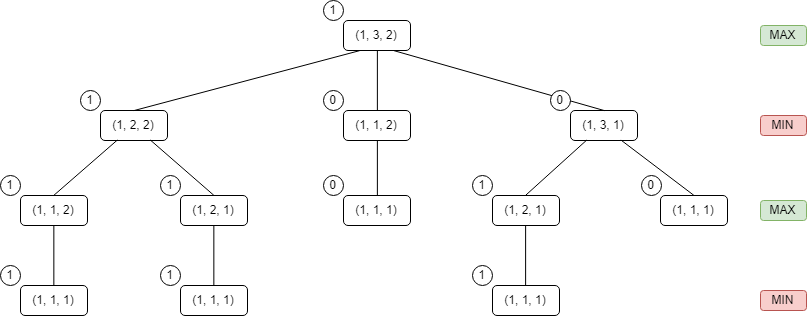

The diagram above was exported from draw.io. Its source (the exported page's mxGraphModel, read from the mxfile embedded in the PNG):
<mxGraphModel dx="979" dy="474" grid="1" gridSize="10" guides="1" tooltips="1" connect="1" arrows="1" fold="1" page="1" pageScale="1" pageWidth="827" pageHeight="1169" math="0" shadow="0">
  <root>
    <mxCell id="0" />
    <mxCell id="1" parent="0" />
    <mxCell id="naMxcBlF-Dw4eGy4cBFZ-1" value="(1, 3, 2)" style="rounded=1;whiteSpace=wrap;html=1;" vertex="1" parent="1">
      <mxGeometry x="353" y="30" width="67" height="30" as="geometry" />
    </mxCell>
    <mxCell id="naMxcBlF-Dw4eGy4cBFZ-2" value="(1, 3, 1)" style="rounded=1;whiteSpace=wrap;html=1;" vertex="1" parent="1">
      <mxGeometry x="580" y="120" width="67" height="30" as="geometry" />
    </mxCell>
    <mxCell id="naMxcBlF-Dw4eGy4cBFZ-3" value="(1, 1, 2)" style="rounded=1;whiteSpace=wrap;html=1;" vertex="1" parent="1">
      <mxGeometry x="353" y="120" width="67" height="30" as="geometry" />
    </mxCell>
    <mxCell id="naMxcBlF-Dw4eGy4cBFZ-4" value="(1, 2, 2)" style="rounded=1;whiteSpace=wrap;html=1;" vertex="1" parent="1">
      <mxGeometry x="110" y="120" width="67" height="30" as="geometry" />
    </mxCell>
    <mxCell id="naMxcBlF-Dw4eGy4cBFZ-5" value="(1, 2, 1)" style="rounded=1;whiteSpace=wrap;html=1;" vertex="1" parent="1">
      <mxGeometry x="190" y="205" width="67" height="30" as="geometry" />
    </mxCell>
    <mxCell id="naMxcBlF-Dw4eGy4cBFZ-6" value="(1, 1, 2)" style="rounded=1;whiteSpace=wrap;html=1;" vertex="1" parent="1">
      <mxGeometry x="30" y="205" width="67" height="30" as="geometry" />
    </mxCell>
    <mxCell id="naMxcBlF-Dw4eGy4cBFZ-7" value="(1, 1, 1)" style="rounded=1;whiteSpace=wrap;html=1;" vertex="1" parent="1">
      <mxGeometry x="30" y="295" width="67" height="30" as="geometry" />
    </mxCell>
    <mxCell id="naMxcBlF-Dw4eGy4cBFZ-8" value="(1, 1, 1)" style="rounded=1;whiteSpace=wrap;html=1;" vertex="1" parent="1">
      <mxGeometry x="190" y="295" width="67" height="30" as="geometry" />
    </mxCell>
    <mxCell id="naMxcBlF-Dw4eGy4cBFZ-9" value="(1, 1, 1)" style="rounded=1;whiteSpace=wrap;html=1;" vertex="1" parent="1">
      <mxGeometry x="353" y="205" width="67" height="30" as="geometry" />
    </mxCell>
    <mxCell id="naMxcBlF-Dw4eGy4cBFZ-10" value="(1, 2, 1)" style="rounded=1;whiteSpace=wrap;html=1;" vertex="1" parent="1">
      <mxGeometry x="502" y="205" width="67" height="30" as="geometry" />
    </mxCell>
    <mxCell id="naMxcBlF-Dw4eGy4cBFZ-11" value="(1, 1, 1)" style="rounded=1;whiteSpace=wrap;html=1;" vertex="1" parent="1">
      <mxGeometry x="502" y="295" width="67" height="30" as="geometry" />
    </mxCell>
    <mxCell id="naMxcBlF-Dw4eGy4cBFZ-12" value="(1, 1, 1)" style="rounded=1;whiteSpace=wrap;html=1;" vertex="1" parent="1">
      <mxGeometry x="670" y="205" width="67" height="30" as="geometry" />
    </mxCell>
    <mxCell id="naMxcBlF-Dw4eGy4cBFZ-13" value="" style="endArrow=none;html=1;entryX=0.25;entryY=1;entryDx=0;entryDy=0;exitX=0.5;exitY=0;exitDx=0;exitDy=0;" edge="1" parent="1" source="naMxcBlF-Dw4eGy4cBFZ-4" target="naMxcBlF-Dw4eGy4cBFZ-1">
      <mxGeometry width="50" height="50" relative="1" as="geometry">
        <mxPoint x="180" y="80" as="sourcePoint" />
        <mxPoint x="230" y="30" as="targetPoint" />
      </mxGeometry>
    </mxCell>
    <mxCell id="naMxcBlF-Dw4eGy4cBFZ-14" value="" style="endArrow=none;html=1;entryX=0.5;entryY=1;entryDx=0;entryDy=0;exitX=0.5;exitY=0;exitDx=0;exitDy=0;" edge="1" parent="1" source="naMxcBlF-Dw4eGy4cBFZ-3" target="naMxcBlF-Dw4eGy4cBFZ-1">
      <mxGeometry width="50" height="50" relative="1" as="geometry">
        <mxPoint x="280" y="160" as="sourcePoint" />
        <mxPoint x="330" y="110" as="targetPoint" />
      </mxGeometry>
    </mxCell>
    <mxCell id="naMxcBlF-Dw4eGy4cBFZ-15" value="" style="endArrow=none;html=1;entryX=0.75;entryY=1;entryDx=0;entryDy=0;exitX=0.5;exitY=0;exitDx=0;exitDy=0;" edge="1" parent="1" source="naMxcBlF-Dw4eGy4cBFZ-2" target="naMxcBlF-Dw4eGy4cBFZ-1">
      <mxGeometry width="50" height="50" relative="1" as="geometry">
        <mxPoint x="510" y="100" as="sourcePoint" />
        <mxPoint x="560" y="50" as="targetPoint" />
      </mxGeometry>
    </mxCell>
    <mxCell id="naMxcBlF-Dw4eGy4cBFZ-16" value="" style="endArrow=none;html=1;entryX=0.25;entryY=1;entryDx=0;entryDy=0;exitX=0.5;exitY=0;exitDx=0;exitDy=0;" edge="1" parent="1" source="naMxcBlF-Dw4eGy4cBFZ-6" target="naMxcBlF-Dw4eGy4cBFZ-4">
      <mxGeometry width="50" height="50" relative="1" as="geometry">
        <mxPoint x="-40" y="210" as="sourcePoint" />
        <mxPoint x="10" y="160" as="targetPoint" />
      </mxGeometry>
    </mxCell>
    <mxCell id="naMxcBlF-Dw4eGy4cBFZ-17" value="" style="endArrow=none;html=1;entryX=0.75;entryY=1;entryDx=0;entryDy=0;exitX=0.5;exitY=0;exitDx=0;exitDy=0;" edge="1" parent="1" source="naMxcBlF-Dw4eGy4cBFZ-5" target="naMxcBlF-Dw4eGy4cBFZ-4">
      <mxGeometry width="50" height="50" relative="1" as="geometry">
        <mxPoint x="160" y="230" as="sourcePoint" />
        <mxPoint x="210" y="180" as="targetPoint" />
      </mxGeometry>
    </mxCell>
    <mxCell id="naMxcBlF-Dw4eGy4cBFZ-18" value="" style="endArrow=none;html=1;entryX=0.5;entryY=1;entryDx=0;entryDy=0;exitX=0.5;exitY=0;exitDx=0;exitDy=0;" edge="1" parent="1" source="naMxcBlF-Dw4eGy4cBFZ-7" target="naMxcBlF-Dw4eGy4cBFZ-6">
      <mxGeometry width="50" height="50" relative="1" as="geometry">
        <mxPoint x="130" y="300" as="sourcePoint" />
        <mxPoint x="180" y="250" as="targetPoint" />
      </mxGeometry>
    </mxCell>
    <mxCell id="naMxcBlF-Dw4eGy4cBFZ-19" value="" style="endArrow=none;html=1;entryX=0.5;entryY=1;entryDx=0;entryDy=0;exitX=0.5;exitY=0;exitDx=0;exitDy=0;" edge="1" parent="1" source="naMxcBlF-Dw4eGy4cBFZ-8" target="naMxcBlF-Dw4eGy4cBFZ-5">
      <mxGeometry width="50" height="50" relative="1" as="geometry">
        <mxPoint x="310" y="310" as="sourcePoint" />
        <mxPoint x="360" y="260" as="targetPoint" />
      </mxGeometry>
    </mxCell>
    <mxCell id="naMxcBlF-Dw4eGy4cBFZ-20" value="" style="endArrow=none;html=1;entryX=0.5;entryY=1;entryDx=0;entryDy=0;exitX=0.5;exitY=0;exitDx=0;exitDy=0;" edge="1" parent="1" source="naMxcBlF-Dw4eGy4cBFZ-9" target="naMxcBlF-Dw4eGy4cBFZ-3">
      <mxGeometry width="50" height="50" relative="1" as="geometry">
        <mxPoint x="350" y="340" as="sourcePoint" />
        <mxPoint x="400" y="290" as="targetPoint" />
      </mxGeometry>
    </mxCell>
    <mxCell id="naMxcBlF-Dw4eGy4cBFZ-21" value="" style="endArrow=none;html=1;entryX=0.25;entryY=1;entryDx=0;entryDy=0;exitX=0.5;exitY=0;exitDx=0;exitDy=0;" edge="1" parent="1" source="naMxcBlF-Dw4eGy4cBFZ-10" target="naMxcBlF-Dw4eGy4cBFZ-2">
      <mxGeometry width="50" height="50" relative="1" as="geometry">
        <mxPoint x="470" y="190" as="sourcePoint" />
        <mxPoint x="520" y="140" as="targetPoint" />
      </mxGeometry>
    </mxCell>
    <mxCell id="naMxcBlF-Dw4eGy4cBFZ-22" value="" style="endArrow=none;html=1;entryX=0.75;entryY=1;entryDx=0;entryDy=0;exitX=0.5;exitY=0;exitDx=0;exitDy=0;" edge="1" parent="1" source="naMxcBlF-Dw4eGy4cBFZ-12" target="naMxcBlF-Dw4eGy4cBFZ-2">
      <mxGeometry width="50" height="50" relative="1" as="geometry">
        <mxPoint x="630" y="320" as="sourcePoint" />
        <mxPoint x="680" y="270" as="targetPoint" />
      </mxGeometry>
    </mxCell>
    <mxCell id="naMxcBlF-Dw4eGy4cBFZ-23" value="" style="endArrow=none;html=1;entryX=0.5;entryY=1;entryDx=0;entryDy=0;exitX=0.5;exitY=0;exitDx=0;exitDy=0;" edge="1" parent="1" source="naMxcBlF-Dw4eGy4cBFZ-11" target="naMxcBlF-Dw4eGy4cBFZ-10">
      <mxGeometry width="50" height="50" relative="1" as="geometry">
        <mxPoint x="620" y="320" as="sourcePoint" />
        <mxPoint x="670" y="270" as="targetPoint" />
      </mxGeometry>
    </mxCell>
    <mxCell id="naMxcBlF-Dw4eGy4cBFZ-25" value="MAX" style="rounded=1;whiteSpace=wrap;html=1;fillColor=#d5e8d4;strokeColor=#82b366;" vertex="1" parent="1">
      <mxGeometry x="770" y="35" width="46" height="20" as="geometry" />
    </mxCell>
    <mxCell id="naMxcBlF-Dw4eGy4cBFZ-26" value="MIN" style="rounded=1;whiteSpace=wrap;html=1;fillColor=#f8cecc;strokeColor=#b85450;" vertex="1" parent="1">
      <mxGeometry x="770" y="125" width="46" height="20" as="geometry" />
    </mxCell>
    <mxCell id="naMxcBlF-Dw4eGy4cBFZ-27" value="MAX" style="rounded=1;whiteSpace=wrap;html=1;fillColor=#d5e8d4;strokeColor=#82b366;" vertex="1" parent="1">
      <mxGeometry x="770" y="210" width="46" height="20" as="geometry" />
    </mxCell>
    <mxCell id="naMxcBlF-Dw4eGy4cBFZ-28" value="MIN" style="rounded=1;whiteSpace=wrap;html=1;fillColor=#f8cecc;strokeColor=#b85450;" vertex="1" parent="1">
      <mxGeometry x="770" y="300" width="46" height="20" as="geometry" />
    </mxCell>
    <mxCell id="naMxcBlF-Dw4eGy4cBFZ-29" value="1" style="ellipse;whiteSpace=wrap;html=1;aspect=fixed;" vertex="1" parent="1">
      <mxGeometry x="10" y="275" width="20" height="20" as="geometry" />
    </mxCell>
    <mxCell id="naMxcBlF-Dw4eGy4cBFZ-30" value="1" style="ellipse;whiteSpace=wrap;html=1;aspect=fixed;" vertex="1" parent="1">
      <mxGeometry x="10" y="185" width="20" height="20" as="geometry" />
    </mxCell>
    <mxCell id="naMxcBlF-Dw4eGy4cBFZ-31" value="1" style="ellipse;whiteSpace=wrap;html=1;aspect=fixed;" vertex="1" parent="1">
      <mxGeometry x="90" y="100" width="20" height="20" as="geometry" />
    </mxCell>
    <mxCell id="naMxcBlF-Dw4eGy4cBFZ-32" value="1" style="ellipse;whiteSpace=wrap;html=1;aspect=fixed;" vertex="1" parent="1">
      <mxGeometry x="170" y="275" width="20" height="20" as="geometry" />
    </mxCell>
    <mxCell id="naMxcBlF-Dw4eGy4cBFZ-35" value="1" style="ellipse;whiteSpace=wrap;html=1;aspect=fixed;" vertex="1" parent="1">
      <mxGeometry x="170" y="185" width="20" height="20" as="geometry" />
    </mxCell>
    <mxCell id="naMxcBlF-Dw4eGy4cBFZ-36" value="0&lt;br&gt;" style="ellipse;whiteSpace=wrap;html=1;aspect=fixed;" vertex="1" parent="1">
      <mxGeometry x="333" y="185" width="20" height="20" as="geometry" />
    </mxCell>
    <mxCell id="naMxcBlF-Dw4eGy4cBFZ-37" value="0&lt;br&gt;" style="ellipse;whiteSpace=wrap;html=1;aspect=fixed;" vertex="1" parent="1">
      <mxGeometry x="333" y="100" width="20" height="20" as="geometry" />
    </mxCell>
    <mxCell id="naMxcBlF-Dw4eGy4cBFZ-38" value="1" style="ellipse;whiteSpace=wrap;html=1;aspect=fixed;" vertex="1" parent="1">
      <mxGeometry x="482.07142857142856" y="275" width="20" height="20" as="geometry" />
    </mxCell>
    <mxCell id="naMxcBlF-Dw4eGy4cBFZ-39" value="1" style="ellipse;whiteSpace=wrap;html=1;aspect=fixed;" vertex="1" parent="1">
      <mxGeometry x="482.07142857142856" y="185" width="20" height="20" as="geometry" />
    </mxCell>
    <mxCell id="naMxcBlF-Dw4eGy4cBFZ-40" value="0&lt;br&gt;" style="ellipse;whiteSpace=wrap;html=1;aspect=fixed;" vertex="1" parent="1">
      <mxGeometry x="650.952380952381" y="185" width="20" height="20" as="geometry" />
    </mxCell>
    <mxCell id="naMxcBlF-Dw4eGy4cBFZ-41" value="0&lt;br&gt;" style="ellipse;whiteSpace=wrap;html=1;aspect=fixed;" vertex="1" parent="1">
      <mxGeometry x="559.952380952381" y="100" width="20" height="20" as="geometry" />
    </mxCell>
    <mxCell id="naMxcBlF-Dw4eGy4cBFZ-42" value="1" style="ellipse;whiteSpace=wrap;html=1;aspect=fixed;" vertex="1" parent="1">
      <mxGeometry x="333" y="10" width="20" height="20" as="geometry" />
    </mxCell>
  </root>
</mxGraphModel>